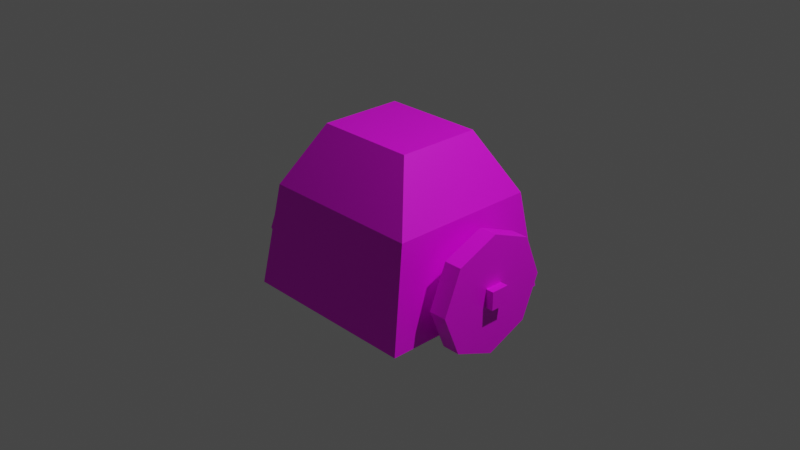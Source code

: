 # Source: Monster.blend  (saved by Blender 3.5.10; exported with 4.5.12 LTS)
import bpy
from mathutils import Matrix  # noqa: F401  (used for matrix-valued properties, if any)

bpy.ops.wm.read_factory_settings(use_empty=True)
scene = bpy.context.scene
scene.name = 'Scene'

# ---- collections
col_collection = bpy.data.collections.new('Collection'); scene.collection.children.link(col_collection)

# ---- images (referenced by path relative to the original .blend; pixels are not part of the script)
import os
ASSET_DIR = os.environ.get("B2B_ASSET_DIR", "")  # directory of the original .blend (textures are referenced by path, not embedded)
HERE = os.path.dirname(os.path.abspath(__file__))  # packed textures are extracted next to this script under _unpacked/

def load_image(name, relpath, width, height, colorspace="sRGB"):
    """Load a texture the original file referenced (path relative to the .blend, or extracted next to this script)."""
    p = next((c for c in (os.path.join(HERE, relpath), os.path.join(ASSET_DIR, relpath)) if relpath and os.path.exists(c)), "")
    if p:
        img = bpy.data.images.load(p, check_existing=True)
        img.name = name
    else:  # same state as the original file: an image datablock whose file is absent (Cycles renders it pink)
        img = bpy.data.images.new(name, width, height)
        img.source = "FILE"
        img.filepath = "//" + (relpath or name)
    img.colorspace_settings.name = colorspace
    return img
img_enemytex = load_image('EnemyTex', '', 512, 512, 'sRGB')
img_enemytiretex = load_image('EnemyTireTex', '', 512, 512, 'sRGB')

# ---- materials (node trees are filled in below, after node groups)
mat_x = bpy.data.materials.new('マテリアル')
mat_x.use_transparent_shadow = False
mat_001 = bpy.data.materials.new('マテリアル.001')
mat_001.use_transparent_shadow = False

# ---- material node trees
mat_x.use_nodes = True; mat_x.node_tree.nodes.clear()
_N = mat_x.node_tree.nodes; _L = mat_x.node_tree.links
n0 = _N.new('ShaderNodeBsdfPrincipled'); n0.name = 'プリンシプルBSDF'; n0.location = (10, 300)
n0.distribution = 'GGX'
n0.subsurface_method = 'RANDOM_WALK_SKIN'
n0.inputs[3].default_value = 1.45
n0.inputs[27].default_value = (0.0, 0.0, 0.0, 1.0)
n0.inputs[28].default_value = 1.0
n1 = _N.new('ShaderNodeOutputMaterial'); n1.name = 'マテリアル出力'; n1.location = (300, 300)
n2 = _N.new('ShaderNodeTexImage'); n2.name = '画像テクスチャ'; n2.location = (-280, 280)
n2.image = img_enemytex
_L.new(n0.outputs[0], n1.inputs[0])
_L.new(n2.outputs[0], n0.inputs[0])
n1.is_active_output = True
mat_001.use_nodes = True; mat_001.node_tree.nodes.clear()
_N = mat_001.node_tree.nodes; _L = mat_001.node_tree.links
n0 = _N.new('ShaderNodeBsdfPrincipled'); n0.name = 'プリンシプルBSDF'; n0.location = (10, 300)
n0.distribution = 'GGX'
n0.subsurface_method = 'RANDOM_WALK_SKIN'
n0.inputs[3].default_value = 1.45
n0.inputs[27].default_value = (0.0, 0.0, 0.0, 1.0)
n0.inputs[28].default_value = 1.0
n1 = _N.new('ShaderNodeOutputMaterial'); n1.name = 'マテリアル出力'; n1.location = (300, 300)
n2 = _N.new('ShaderNodeTexImage'); n2.name = '画像テクスチャ'; n2.location = (-280, 280)
n2.image = img_enemytiretex
_L.new(n0.outputs[0], n1.inputs[0])
_L.new(n2.outputs[0], n0.inputs[0])
n1.is_active_output = True

# ---- world
world_world = bpy.data.worlds.new('World'); scene.world = world_world
world_world.use_nodes = True; world_world.node_tree.nodes.clear()
_N = world_world.node_tree.nodes; _L = world_world.node_tree.links
n0 = _N.new('ShaderNodeOutputWorld'); n0.name = 'World Output'; n0.location = (300, 300)
n1 = _N.new('ShaderNodeBackground'); n1.name = 'Background'; n1.location = (10, 300)
n1.inputs[0].default_value = (0.05088, 0.05088, 0.05088, 1.0)
_L.new(n1.outputs[0], n0.inputs[0])
n0.is_active_output = True
world_world.color = (0.05088, 0.05088, 0.05088)
world_world.use_sun_shadow = False
world_world.sun_shadow_jitter_overblur = 0.0

# ---- cameras
cam_camera = bpy.data.cameras.new('Camera')
cam_camera.clip_end = 100.0
cam_camera.ortho_scale = 7.314

# ---- lights
light_light = bpy.data.lights.new('Light', 'POINT')
light_light.transmission_factor = 0.0
light_light.energy = 1000.0
light_light.shadow_soft_size = 0.1
light_light.shadow_maximum_resolution = 0.006
light_light.use_absolute_resolution = True

# ---- meshes
me_x = bpy.data.meshes.new('立方体')
me_x.from_pydata([(-1.0, -1.0, -0.7542), (-0.5519, -0.4569, 1.0), (-1.0, 1.0, -0.7542), (-0.5519, 0.4569, 1.0), (1.0, -1.0, -0.7542), (0.5519, -0.4569, 1.0), (1.0, 1.0, -0.7542), (0.5519, 0.4569, 1.0), (-0.8983, -0.8095, 0.3405), (-0.8983, 0.8095, 0.3405), (0.8983, 0.8095, 0.3405), (0.8983, -0.8095, 0.3405)], [], [(8, 1, 3, 9), (9, 3, 7, 10), (10, 7, 5, 11), (11, 5, 1, 8), (2, 6, 4, 0), (7, 3, 1, 5), (4, 11, 8, 0), (6, 10, 11, 4), (2, 9, 10, 6), (0, 8, 9, 2)])
_uv = me_x.uv_layers.new(name='UVマップ')
_uv.uv.foreach_set('vector', [0.866, 0.4016, 1.0, 0.4663, 1.0, 0.6338, 0.866, 0.6985, 0.2011, 0.3854, 0.3365, 0.4489, 0.3365, 0.6513, 0.2011, 0.7148, 0.5343, 0.4016, 0.6683, 0.4663, 0.6683, 0.6338, 0.5343, 0.6985, 0.5679, 0.01864, 0.7033, 0.08216, 0.7033, 0.2846, 0.5679, 0.3481, 3.279e-08, 0.0, 0.3667, 3.279e-08, 0.3667, 0.3667, 0.0, 0.3667, 0.8708, 0.0, 0.8708, 0.2024, 0.7033, 0.2024, 0.7033, 0.0, 0.3667, 0.0, 0.5679, 0.01864, 0.5679, 0.3481, 0.3667, 0.3667, 0.3365, 0.3667, 0.5343, 0.4016, 0.5343, 0.6985, 0.3365, 0.7334, 0.0, 0.3667, 0.2011, 0.3854, 0.2011, 0.7148, 0.0, 0.7334, 0.6683, 0.3667, 0.866, 0.4016, 0.866, 0.6985, 0.6683, 0.7334])
me_x.materials.append(mat_x)
me_x.update()
me_x_1 = bpy.data.meshes.new('円柱')
me_x_1.from_pydata([(-1.301, 0.65, -0.3472), (-1.106, 0.65, -0.3472), (-1.301, 0.4596, -0.8069), (-1.106, 0.4596, -0.8069), (-1.301, 0.0, -0.9972), (-1.106, 0.0, -0.9972), (-1.301, -0.4596, -0.8069), (-1.106, -0.4596, -0.8069), (-1.301, -0.65, -0.3472), (-1.106, -0.65, -0.3472), (-1.301, -0.4596, 0.1124), (-1.106, -0.4596, 0.1124), (-1.301, 0.0, 0.3028), (-1.106, 0.0, 0.3028), (-1.301, 0.4596, 0.1124), (-1.106, 0.4596, 0.1124), (-1.389, -0.1, -0.4402), (-1.389, -0.1, -0.2402), (-1.389, 0.1, -0.4402), (-1.389, 0.1, -0.2402), (-0.8885, -0.1, -0.4402), (-0.8885, -0.1, -0.2402), (-0.8885, 0.1, -0.4402), (-0.8885, 0.1, -0.2402)], [], [(0, 1, 3, 2), (2, 3, 5, 4), (4, 5, 7, 6), (6, 7, 9, 8), (8, 9, 11, 10), (10, 11, 13, 12), (3, 1, 15, 13, 11, 9, 7, 5), (12, 13, 15, 14), (14, 15, 1, 0), (0, 2, 4, 6, 8, 10, 12, 14), (16, 17, 19, 18), (18, 19, 23, 22), (22, 23, 21, 20), (20, 21, 17, 16), (18, 22, 20, 16), (23, 19, 17, 21)])
_uv = me_x_1.uv_layers.new(name='UVマップ')
_uv.uv.foreach_set('vector', [0.7435, 0.1913, 0.6624, 0.1913, 0.6624, 0.0, 0.7435, 0.0, 0.5, 0.3827, 0.5812, 0.3827, 0.5812, 0.574, 0.5, 0.574, 0.5, 0.574, 0.5812, 0.574, 0.5812, 0.7654, 0.5, 0.7654, 0.5812, 0.0, 0.6624, 0.0, 0.6624, 0.1913, 0.5812, 0.1913, 0.5812, 0.1913, 0.6624, 0.1913, 0.6624, 0.3827, 0.5812, 0.3827, 0.5812, 0.3827, 0.5, 0.3827, 0.5, 0.1913, 0.5812, 0.1913, 0.1464, 0.0, 0.3536, 2.481e-08, 0.5, 0.1464, 0.5, 0.3536, 0.3536, 0.5, 0.1464, 0.5, 0.0, 0.3536, 2.481e-08, 0.1464, 0.5812, 0.1913, 0.5, 0.1913, 0.5, 0.0, 0.5812, 1.241e-08, 0.7435, 0.3827, 0.6624, 0.3827, 0.6624, 0.1913, 0.7435, 0.1913, 0.1464, 1.0, 0.0, 0.8536, 2.481e-08, 0.6464, 0.1464, 0.5, 0.3536, 0.5, 0.5, 0.6464, 0.5, 0.8536, 0.3536, 1.0, 0.9152, 0.08326, 0.9152, 0.1665, 0.8319, 0.1665, 0.8319, 0.08326, 0.8753, 0.5908, 0.792, 0.5908, 0.792, 0.3827, 0.8753, 0.3827, 0.9152, 0.0, 0.9152, 0.08326, 0.8319, 0.08326, 0.8319, 0.0, 0.9585, 0.5908, 0.8753, 0.5908, 0.8753, 0.3827, 0.9585, 0.3827, 0.8753, 0.5908, 0.8753, 0.799, 0.792, 0.799, 0.792, 0.5908, 0.9585, 0.5908, 0.9585, 0.799, 0.8753, 0.799, 0.8753, 0.5908])
me_x_1.materials.append(mat_001)
me_x_1.update()
me_001 = bpy.data.meshes.new('円柱.001')
me_001.from_pydata([(1.301, 0.65, -0.3472), (1.106, 0.65, -0.3472), (1.301, 0.4596, -0.8069), (1.106, 0.4596, -0.8069), (1.301, 0.0, -0.9972), (1.106, 0.0, -0.9972), (1.301, -0.4596, -0.8069), (1.106, -0.4596, -0.8069), (1.301, -0.65, -0.3472), (1.106, -0.65, -0.3472), (1.301, -0.4596, 0.1124), (1.106, -0.4596, 0.1124), (1.301, 0.0, 0.3028), (1.106, 0.0, 0.3028), (1.301, 0.4596, 0.1124), (1.106, 0.4596, 0.1124), (1.389, -0.1, -0.4402), (1.389, -0.1, -0.2402), (1.389, 0.1, -0.4402), (1.389, 0.1, -0.2402), (0.8885, -0.1, -0.4402), (0.8885, -0.1, -0.2402), (0.8885, 0.1, -0.4402), (0.8885, 0.1, -0.2402)], [], [(0, 2, 3, 1), (2, 4, 5, 3), (4, 6, 7, 5), (6, 8, 9, 7), (8, 10, 11, 9), (10, 12, 13, 11), (3, 5, 7, 9, 11, 13, 15, 1), (12, 14, 15, 13), (14, 0, 1, 15), (0, 14, 12, 10, 8, 6, 4, 2), (16, 18, 19, 17), (18, 22, 23, 19), (22, 20, 21, 23), (20, 16, 17, 21), (18, 16, 20, 22), (23, 21, 17, 19)])
_uv = me_001.uv_layers.new(name='UVマップ')
_uv.uv.foreach_set('vector', [0.6624, 0.1913, 0.6624, 0.0, 0.7435, 0.0, 0.7435, 0.1913, 0.5812, 0.3827, 0.5812, 0.574, 0.5, 0.574, 0.5, 0.3827, 0.5812, 0.574, 0.5812, 0.7654, 0.5, 0.7654, 0.5, 0.574, 0.6624, 0.0, 0.6624, 0.1913, 0.5812, 0.1913, 0.5812, 0.0, 0.6624, 0.1913, 0.6624, 0.3827, 0.5812, 0.3827, 0.5812, 0.1913, 0.5, 0.3827, 0.5, 0.1913, 0.5812, 0.1913, 0.5812, 0.3827, 0.0, 0.8536, 2.481e-08, 0.6464, 0.1464, 0.5, 0.3536, 0.5, 0.5, 0.6464, 0.5, 0.8536, 0.3536, 1.0, 0.1464, 1.0, 0.5, 0.1913, 0.5, 0.0, 0.5812, 1.241e-08, 0.5812, 0.1913, 0.6624, 0.3827, 0.6624, 0.1913, 0.7435, 0.1913, 0.7435, 0.3827, 0.3536, 2.481e-08, 0.5, 0.1464, 0.5, 0.3536, 0.3536, 0.5, 0.1464, 0.5, 0.0, 0.3536, 2.481e-08, 0.1464, 0.1464, 0.0, 0.8319, 0.08326, 0.9152, 0.08326, 0.9152, 0.1665, 0.8319, 0.1665, 0.8753, 0.3827, 0.8753, 0.5908, 0.792, 0.5908, 0.792, 0.3827, 0.8319, 0.0, 0.9152, 0.0, 0.9152, 0.08326, 0.8319, 0.08326, 0.9585, 0.3827, 0.9585, 0.5908, 0.8753, 0.5908, 0.8753, 0.3827, 0.8753, 0.799, 0.792, 0.799, 0.792, 0.5908, 0.8753, 0.5908, 0.9585, 0.799, 0.8753, 0.799, 0.8753, 0.5908, 0.9585, 0.5908])
me_001.materials.append(mat_001)
me_001.update()

# ---- objects
ob_light = bpy.data.objects.new('Light', light_light)
ob_camera = bpy.data.objects.new('Camera', cam_camera)
ob_m_body = bpy.data.objects.new('M_Body', me_x)
ob_m_tire_l = bpy.data.objects.new('M_Tire_L', me_x_1)
ob_m_tire_r = bpy.data.objects.new('M_Tire_R', me_001)

# ---- transforms, parenting, visibility, modifiers, constraints
ob_light.location = (4.076, 1.005, 5.904)
ob_light.rotation_euler = (0.6503, 0.05522, 1.866)
ob_light.lock_rotations_4d = False
ob_light.empty_display_type = 'ARROWS'
ob_light.color = (0.0, 0.0, 0.0, 0.0)
ob_light.lineart.crease_threshold = 0.0
ob_camera.location = (7.359, -6.926, 4.958)
ob_camera.rotation_euler = (1.109, 0.0, 0.8149)
ob_camera.lock_rotations_4d = False
ob_camera.empty_display_type = 'ARROWS'
ob_camera.color = (0.0, 0.0, 0.0, 0.0)
ob_camera.display_type = 'WIRE'
ob_camera.lineart.crease_threshold = 0.0
ob_m_body.location = (0.0, 0.0, 0.0)
ob_m_tire_l.location = (0.0, 0.0, 0.0)
ob_m_tire_r.location = (0.0, 0.0, 0.0)

# ---- collection membership
col_collection.objects.link(ob_light)
col_collection.objects.link(ob_camera)
col_collection.objects.link(ob_m_body)
col_collection.objects.link(ob_m_tire_l)
col_collection.objects.link(ob_m_tire_r)

# ---- scene / render settings (as saved in the file)
scene.camera = ob_camera
scene.frame_start = 1; scene.frame_end = 250; scene.frame_set(1)
scene.render.engine = 'BLENDER_EEVEE_NEXT'
scene.cycles.sampling_pattern = 'TABULATED_SOBOL'
scene.view_settings.view_transform = 'Filmic'
bpy.context.view_layer.update()
